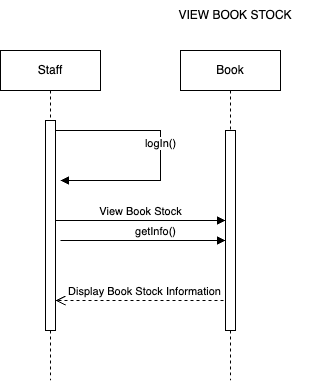

The diagram above was exported from draw.io. Its source (the exported page's mxGraphModel, read from the mxfile embedded in the PNG):
<mxGraphModel dx="434" dy="1703" grid="1" gridSize="10" guides="1" tooltips="1" connect="1" arrows="1" fold="1" page="1" pageScale="1" pageWidth="850" pageHeight="1100" math="0" shadow="0">
  <root>
    <mxCell id="0" />
    <mxCell id="1" parent="0" />
    <mxCell id="aM9ryv3xv72pqoxQDRHE-1" value="Staff" style="shape=umlLifeline;perimeter=lifelinePerimeter;whiteSpace=wrap;html=1;container=0;dropTarget=0;collapsible=0;recursiveResize=0;outlineConnect=0;portConstraint=eastwest;newEdgeStyle={&quot;edgeStyle&quot;:&quot;elbowEdgeStyle&quot;,&quot;elbow&quot;:&quot;vertical&quot;,&quot;curved&quot;:0,&quot;rounded&quot;:0};" parent="1" vertex="1">
      <mxGeometry x="40" y="40" width="100" height="330" as="geometry" />
    </mxCell>
    <mxCell id="aM9ryv3xv72pqoxQDRHE-2" value="" style="html=1;points=[];perimeter=orthogonalPerimeter;outlineConnect=0;targetShapes=umlLifeline;portConstraint=eastwest;newEdgeStyle={&quot;edgeStyle&quot;:&quot;elbowEdgeStyle&quot;,&quot;elbow&quot;:&quot;vertical&quot;,&quot;curved&quot;:0,&quot;rounded&quot;:0};" parent="aM9ryv3xv72pqoxQDRHE-1" vertex="1">
      <mxGeometry x="45" y="70" width="10" height="210" as="geometry" />
    </mxCell>
    <mxCell id="ZfQzJze04-Pnd8sXlHwH-1" value="Book" style="shape=umlLifeline;perimeter=lifelinePerimeter;whiteSpace=wrap;html=1;container=0;dropTarget=0;collapsible=0;recursiveResize=0;outlineConnect=0;portConstraint=eastwest;newEdgeStyle={&quot;edgeStyle&quot;:&quot;elbowEdgeStyle&quot;,&quot;elbow&quot;:&quot;vertical&quot;,&quot;curved&quot;:0,&quot;rounded&quot;:0};" vertex="1" parent="1">
      <mxGeometry x="220" y="40" width="100" height="330" as="geometry" />
    </mxCell>
    <mxCell id="ZfQzJze04-Pnd8sXlHwH-2" value="" style="html=1;points=[];perimeter=orthogonalPerimeter;outlineConnect=0;targetShapes=umlLifeline;portConstraint=eastwest;newEdgeStyle={&quot;edgeStyle&quot;:&quot;elbowEdgeStyle&quot;,&quot;elbow&quot;:&quot;vertical&quot;,&quot;curved&quot;:0,&quot;rounded&quot;:0};" vertex="1" parent="ZfQzJze04-Pnd8sXlHwH-1">
      <mxGeometry x="45" y="80" width="10" height="200" as="geometry" />
    </mxCell>
    <mxCell id="ZfQzJze04-Pnd8sXlHwH-4" value="View Book Stock" style="html=1;verticalAlign=bottom;endArrow=block;edgeStyle=elbowEdgeStyle;elbow=vertical;curved=0;rounded=0;" edge="1" parent="1" source="aM9ryv3xv72pqoxQDRHE-2">
      <mxGeometry relative="1" as="geometry">
        <mxPoint x="100" y="210" as="sourcePoint" />
        <Array as="points">
          <mxPoint x="225" y="210" />
          <mxPoint x="185" y="190" />
        </Array>
        <mxPoint x="265" y="210" as="targetPoint" />
      </mxGeometry>
    </mxCell>
    <mxCell id="ZfQzJze04-Pnd8sXlHwH-5" value="getInfo()" style="html=1;verticalAlign=bottom;endArrow=block;edgeStyle=elbowEdgeStyle;elbow=vertical;curved=0;rounded=0;" edge="1" parent="1" target="ZfQzJze04-Pnd8sXlHwH-2">
      <mxGeometry x="0.5588" relative="1" as="geometry">
        <mxPoint x="250" y="230" as="sourcePoint" />
        <Array as="points">
          <mxPoint x="100" y="230" />
          <mxPoint x="370" y="210" />
        </Array>
        <mxPoint x="430" y="230" as="targetPoint" />
        <mxPoint as="offset" />
      </mxGeometry>
    </mxCell>
    <mxCell id="ZfQzJze04-Pnd8sXlHwH-7" value="Display Book Stock Information" style="html=1;verticalAlign=bottom;endArrow=open;dashed=1;endSize=8;edgeStyle=elbowEdgeStyle;elbow=vertical;curved=0;rounded=0;" edge="1" parent="1" target="aM9ryv3xv72pqoxQDRHE-2">
      <mxGeometry relative="1" as="geometry">
        <mxPoint x="100" y="280" as="targetPoint" />
        <Array as="points">
          <mxPoint x="200" y="290" />
          <mxPoint x="195" y="400" />
        </Array>
        <mxPoint x="265" y="280" as="sourcePoint" />
      </mxGeometry>
    </mxCell>
    <mxCell id="ZfQzJze04-Pnd8sXlHwH-8" value="VIEW BOOK STOCK" style="text;html=1;align=center;verticalAlign=middle;whiteSpace=wrap;rounded=0;" vertex="1" parent="1">
      <mxGeometry x="180" y="-10" width="190" height="30" as="geometry" />
    </mxCell>
    <mxCell id="ZfQzJze04-Pnd8sXlHwH-10" value="logIn()" style="html=1;verticalAlign=bottom;endArrow=block;edgeStyle=orthogonalEdgeStyle;elbow=vertical;rounded=0;" edge="1" parent="1">
      <mxGeometry relative="1" as="geometry">
        <mxPoint x="95" y="120" as="sourcePoint" />
        <Array as="points">
          <mxPoint x="200" y="120" />
          <mxPoint x="200" y="170" />
        </Array>
        <mxPoint x="100" y="170" as="targetPoint" />
      </mxGeometry>
    </mxCell>
  </root>
</mxGraphModel>